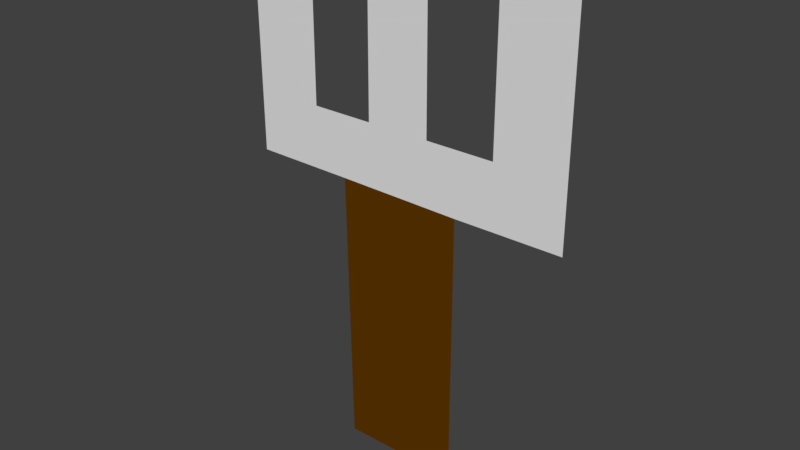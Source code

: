 # Source: task_farm.blend  (saved by Blender 2.79.0; exported with 4.5.12 LTS)
import bpy
from mathutils import Matrix  # noqa: F401  (used for matrix-valued properties, if any)

bpy.ops.wm.read_factory_settings(use_empty=True)
scene = bpy.context.scene
scene.name = 'Scene'

# ---- collections
col_collection_1 = bpy.data.collections.new('Collection 1'); scene.collection.children.link(col_collection_1)

# ---- materials (node trees are filled in below, after node groups)
mat_material = bpy.data.materials.new('Material')
mat_material.alpha_threshold = 0.0
mat_material.use_transparent_shadow = False
mat_material.diffuse_color = (0.1193, 0.03869, 0.0, 1.0)
mat_material.roughness = 0.5
mat_material_001 = bpy.data.materials.new('Material.001')
mat_material_001.alpha_threshold = 0.0
mat_material_001.use_transparent_shadow = False
mat_material_001.roughness = 0.5

# ---- material node trees

# ---- world
world_world = bpy.data.worlds.new('World'); scene.world = world_world
world_world.color = (0.05088, 0.05088, 0.05088)
world_world.use_sun_shadow = False
world_world.sun_shadow_jitter_overblur = 0.0
world_world.cycles.sampling_method = 'MANUAL'

# ---- meshes
me_plane = bpy.data.meshes.new('Plane')
me_plane.from_pydata([(-0.225, -1.0, 2.31e-08), (0.25, 0.1, 6.07e-08), (-0.6463, 1.0, 1.054e-08), (0.6736, 1.0, -9.727e-09), (0.25, -1.0, -7.451e-09), (0.6736, 0.1024, -1.995e-09), (-0.3731, 0.35, -6.019e-08), (-0.3718, 1.0, 3.822e-09), (0.3963, 0.35, -5.216e-08), (0.1272, 0.35, -5.273e-08), (0.3963, 1.0, -1.054e-08), (-0.1228, 1.0, -7.384e-09), (-0.125, 0.35, -5.466e-08), (0.125, 1.0, -1.863e-09), (-0.2442, 0.1055, 2.821e-08), (-0.6433, 0.1077, -2.013e-08)], [], [(7, 2, 15, 14, 1, 5, 3, 10, 8, 9, 13, 11, 12, 6), (14, 0, 4, 1)])
me_plane.polygons.foreach_set('material_index', [1, 0])
me_plane.materials.append(mat_material)
me_plane.materials.append(mat_material_001)
me_plane.use_remesh_preserve_volume = False
me_plane.use_remesh_preserve_attributes = False
me_plane.use_mirror_vertex_groups = False
me_plane.update()

# ---- objects
ob_plane = bpy.data.objects.new('Plane', me_plane)

# ---- transforms, parenting, visibility, modifiers, constraints
ob_plane.location = (0.0, 0.0, 0.0)
ob_plane.rotation_euler = (1.571, 2.98e-08, 2.98e-08)
ob_plane.scale = (4.0, 4.0, 4.0)
ob_plane.lineart.crease_threshold = 0.0

# ---- collection membership
col_collection_1.objects.link(ob_plane)

# ---- scene / render settings (as saved in the file)
scene.frame_start = 1; scene.frame_end = 250; scene.frame_set(0)
scene.render.engine = 'BLENDER_EEVEE_NEXT'
scene.render.resolution_percentage = 50
scene.render.dither_intensity = 0.0
scene.cycles.use_denoising = False
scene.cycles.samples = 128
scene.cycles.sampling_pattern = 'TABULATED_SOBOL'
scene.cycles.use_adaptive_sampling = False
scene.cycles.use_light_tree = False
scene.cycles.blur_glossy = 0.0
scene.cycles.sample_clamp_indirect = 0.0
scene.view_settings.view_transform = 'Standard'
bpy.context.view_layer.update()

# ---- added for rendering (the .blend has no active camera and no usable light): camera, sun
cam_auto = bpy.data.cameras.new('AutoCamera')
cam_auto.lens = 50.0
cam_auto.sensor_width = 36.0
cam_auto.clip_end = 1000.0
ob_auto_camera = bpy.data.objects.new('AutoCamera', cam_auto)
scene.collection.objects.link(ob_auto_camera)
ob_auto_camera.location = (8.92299, -10.6421, 7.09473)
ob_auto_camera.rotation_euler = (1.09748, -7.21219e-08, 0.694738)
scene.camera = ob_auto_camera
light_auto_sun = bpy.data.lights.new('AutoSun', 'SUN')
light_auto_sun.energy = 3.0
light_auto_sun.angle = 0.0523599
ob_auto_sun = bpy.data.objects.new('AutoSun', light_auto_sun)
scene.collection.objects.link(ob_auto_sun)
ob_auto_sun.rotation_euler = (0.872665, 0.174533, 0.523599)
bpy.context.view_layer.update()

